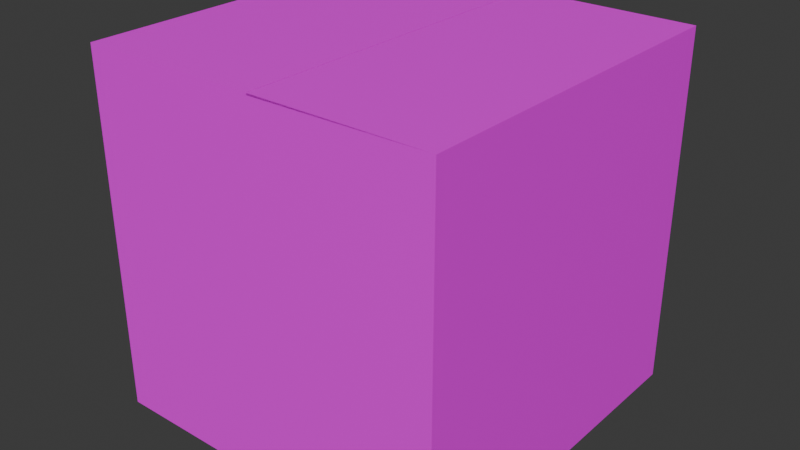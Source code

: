 # Source: Cardboard_Box_Closed.blend  (saved by Blender 4.0.36; exported with 4.5.12 LTS)
import bpy
from mathutils import Matrix  # noqa: F401  (used for matrix-valued properties, if any)

bpy.ops.wm.read_factory_settings(use_empty=True)
scene = bpy.context.scene
scene.name = 'Scene'

# ---- collections
col_collection = bpy.data.collections.new('Collection'); scene.collection.children.link(col_collection)

# ---- images (referenced by path relative to the original .blend; pixels are not part of the script)
import os
ASSET_DIR = os.environ.get("B2B_ASSET_DIR", "")  # directory of the original .blend (textures are referenced by path, not embedded)
HERE = os.path.dirname(os.path.abspath(__file__))  # packed textures are extracted next to this script under _unpacked/

def load_image(name, relpath, width, height, colorspace="sRGB"):
    """Load a texture the original file referenced (path relative to the .blend, or extracted next to this script)."""
    p = next((c for c in (os.path.join(HERE, relpath), os.path.join(ASSET_DIR, relpath)) if relpath and os.path.exists(c)), "")
    if p:
        img = bpy.data.images.load(p, check_existing=True)
        img.name = name
    else:  # same state as the original file: an image datablock whose file is absent (Cycles renders it pink)
        img = bpy.data.images.new(name, width, height)
        img.source = "FILE"
        img.filepath = "//" + (relpath or name)
    img.colorspace_settings.name = colorspace
    return img
img_coloratlas1_png = load_image('ColorAtlas1.png', 'ColorAtlas1.png', 1024, 1024, 'sRGB')

# ---- materials (node trees are filled in below, after node groups)
mat_material = bpy.data.materials.new('Material')
mat_material.use_transparent_shadow = False

# ---- material node trees
mat_material.use_nodes = True; mat_material.node_tree.nodes.clear()
_N = mat_material.node_tree.nodes; _L = mat_material.node_tree.links
n0 = _N.new('ShaderNodeBsdfPrincipled'); n0.name = 'Principled BSDF'; n0.location = (10, 300)
n0.inputs[3].default_value = 1.45
n1 = _N.new('ShaderNodeOutputMaterial'); n1.name = 'Material Output'; n1.location = (300, 300)
n2 = _N.new('ShaderNodeTexImage'); n2.name = 'Image Texture'; n2.location = (-280, 275)
n2.image = img_coloratlas1_png
_L.new(n0.outputs[0], n1.inputs[0])
_L.new(n2.outputs[0], n0.inputs[0])
n1.is_active_output = True

# ---- world
world_world = bpy.data.worlds.new('World'); scene.world = world_world
world_world.use_nodes = True; world_world.node_tree.nodes.clear()
_N = world_world.node_tree.nodes; _L = world_world.node_tree.links
n0 = _N.new('ShaderNodeOutputWorld'); n0.name = 'World Output'; n0.location = (300, 300)
n1 = _N.new('ShaderNodeBackground'); n1.name = 'Background'; n1.location = (10, 300)
n1.inputs[0].default_value = (0.05088, 0.05088, 0.05088, 1.0)
_L.new(n1.outputs[0], n0.inputs[0])
n0.is_active_output = True
world_world.color = (0.05088, 0.05088, 0.05088)
world_world.use_sun_shadow = False
world_world.sun_shadow_jitter_overblur = 0.0

# ---- meshes
me_cube_003 = bpy.data.meshes.new('Cube.003')
me_cube_003.from_pydata([(-0.5797, -0.5807, 0.5797), (-0.5797, 0.5788, 0.5797), (-0.5797, -0.5807, -0.5797), (-0.5797, 0.5788, -0.5797), (0.5797, -0.5807, 0.5797), (0.5797, 0.5788, 0.5797), (0.5797, -0.5807, -0.5797), (0.5797, 0.5788, -0.5797), (0.01628, 0.5788, 0.5797), (0.01628, 0.5788, -0.5797), (0.01127, 0.5788, 0.5797), (0.01127, 0.5788, -0.5797), (-0.5764, -0.5773, 0.5764), (-0.5764, 0.5754, 0.5764), (-0.5764, -0.5773, -0.5764), (-0.5764, 0.5754, -0.5764), (0.5764, -0.5773, 0.5764), (0.5764, 0.5754, 0.5764), (0.5764, -0.5773, -0.5764), (0.5764, 0.5754, -0.5764), (0.01628, 0.573, 0.5797), (0.01628, 0.573, -0.5797), (0.01127, 0.573, 0.5797), (0.01127, 0.573, -0.5797)], [], [(0, 1, 3, 2), (2, 3, 7, 6), (6, 7, 5, 4), (4, 5, 1, 0), (2, 6, 4, 0), (5, 7, 9, 8), (3, 1, 10, 11), (12, 14, 15, 13), (14, 18, 19, 15), (18, 16, 17, 19), (16, 12, 13, 17), (14, 12, 16, 18), (17, 20, 21, 19), (15, 23, 22, 13), (7, 3, 15, 19), (1, 5, 17, 13), (8, 9, 21, 20), (5, 8, 20, 17), (9, 7, 19, 21), (11, 10, 22, 23), (3, 11, 23, 15), (10, 1, 13, 22)])
_uv = me_cube_003.uv_layers.new(name='UVMap')
_uv.uv.foreach_set('vector', [0.6282, 0.3819, 0.6282, 0.3174, 0.6927, 0.3174, 0.6927, 0.3819, 0.6927, 0.2529, 0.6282, 0.2529, 0.6282, 0.1884, 0.6927, 0.1884, 0.7572, 0.1884, 0.7572, 0.2529, 0.6927, 0.2529, 0.6927, 0.1884, 0.6927, 0.2529, 0.6927, 0.3174, 0.6282, 0.3174, 0.6282, 0.2529, 0.7572, 0.3174, 0.7572, 0.3819, 0.6927, 0.3819, 0.6927, 0.3174, 0.6927, 0.2529, 0.7572, 0.2529, 0.7572, 0.2529, 0.6927, 0.2529, 0.6927, 0.3174, 0.6282, 0.3174, 0.6282, 0.3174, 0.6927, 0.3174, 0.6282, 0.3819, 0.6927, 0.3819, 0.6927, 0.3174, 0.6282, 0.3174, 0.6927, 0.2529, 0.6927, 0.1884, 0.6282, 0.1884, 0.6282, 0.2529, 0.7572, 0.1884, 0.6927, 0.1884, 0.6927, 0.2529, 0.7572, 0.2529, 0.6927, 0.2529, 0.6282, 0.2529, 0.6282, 0.3174, 0.6927, 0.3174, 0.7572, 0.3174, 0.6927, 0.3174, 0.6927, 0.3819, 0.7572, 0.3819, 0.6927, 0.2529, 0.6927, 0.2529, 0.7572, 0.2529, 0.7572, 0.2529, 0.6927, 0.3174, 0.6927, 0.3174, 0.6282, 0.3174, 0.6282, 0.3174, 0.6282, 0.1884, 0.6282, 0.2529, 0.6282, 0.2529, 0.6282, 0.1884, 0.6282, 0.3174, 0.6927, 0.3174, 0.6927, 0.3174, 0.6282, 0.3174, 0.6927, 0.2529, 0.7572, 0.2529, 0.7572, 0.2529, 0.6927, 0.2529, 0.6927, 0.2529, 0.6927, 0.2529, 0.6927, 0.2529, 0.6927, 0.2529, 0.7572, 0.2529, 0.7572, 0.2529, 0.7572, 0.2529, 0.7572, 0.2529, 0.6927, 0.3174, 0.6282, 0.3174, 0.6282, 0.3174, 0.6927, 0.3174, 0.6927, 0.3174, 0.6927, 0.3174, 0.6927, 0.3174, 0.6927, 0.3174, 0.6282, 0.3174, 0.6282, 0.3174, 0.6282, 0.3174, 0.6282, 0.3174])
me_cube_003.materials.append(mat_material)
me_cube_003.update()

# ---- objects
ob_cardboard_box_closed = bpy.data.objects.new('Cardboard Box Closed', me_cube_003)

# ---- transforms, parenting, visibility, modifiers, constraints
ob_cardboard_box_closed.location = (0.5113, 1.595e-08, 0.5657)
ob_cardboard_box_closed.rotation_euler = (1.571, 0.0, 0.0)

# ---- collection membership
col_collection.objects.link(ob_cardboard_box_closed)

# ---- scene / render settings (as saved in the file)
scene.frame_start = 1; scene.frame_end = 250; scene.frame_set(1)
scene.render.engine = 'BLENDER_EEVEE_NEXT'
scene.cycles.sampling_pattern = 'TABULATED_SOBOL'
bpy.context.view_layer.update()

# ---- added for rendering (the .blend has no active camera and no usable light): camera, sun
cam_auto = bpy.data.cameras.new('AutoCamera')
cam_auto.lens = 50.0
cam_auto.sensor_width = 36.0
cam_auto.clip_end = 1000.0
ob_auto_camera = bpy.data.objects.new('AutoCamera', cam_auto)
scene.collection.objects.link(ob_auto_camera)
ob_auto_camera.location = (2.3694, -2.22968, 2.05123)
ob_auto_camera.rotation_euler = (1.09748, -7.21219e-08, 0.694738)
scene.camera = ob_auto_camera
light_auto_sun = bpy.data.lights.new('AutoSun', 'SUN')
light_auto_sun.energy = 3.0
light_auto_sun.angle = 0.0523599
ob_auto_sun = bpy.data.objects.new('AutoSun', light_auto_sun)
scene.collection.objects.link(ob_auto_sun)
ob_auto_sun.rotation_euler = (0.872665, 0.174533, 0.523599)
bpy.context.view_layer.update()
